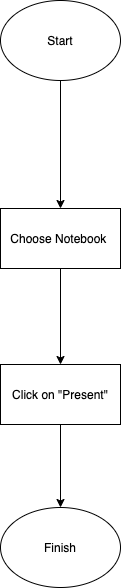

The diagram above was exported from draw.io. Its source (the exported page's mxGraphModel, read from the mxfile embedded in the PNG):
<mxGraphModel dx="1652" dy="887" grid="1" gridSize="13" guides="1" tooltips="1" connect="1" arrows="1" fold="1" page="1" pageScale="1" pageWidth="1600" pageHeight="2000" math="0" shadow="0">
  <root>
    <mxCell id="0" />
    <mxCell id="1" parent="0" />
    <mxCell id="xG9nk3cSJMMzt-bo5aDQ-2" style="edgeStyle=orthogonalEdgeStyle;rounded=0;orthogonalLoop=1;jettySize=auto;html=1;" parent="1" source="xG9nk3cSJMMzt-bo5aDQ-1" edge="1">
      <mxGeometry relative="1" as="geometry">
        <mxPoint x="814" y="559" as="targetPoint" />
      </mxGeometry>
    </mxCell>
    <mxCell id="xG9nk3cSJMMzt-bo5aDQ-1" value="Start" style="ellipse;whiteSpace=wrap;html=1;" parent="1" vertex="1">
      <mxGeometry x="754" y="351" width="120" height="80" as="geometry" />
    </mxCell>
    <mxCell id="xG9nk3cSJMMzt-bo5aDQ-4" style="edgeStyle=orthogonalEdgeStyle;rounded=0;orthogonalLoop=1;jettySize=auto;html=1;exitX=0.5;exitY=1;exitDx=0;exitDy=0;" parent="1" source="xG9nk3cSJMMzt-bo5aDQ-3" edge="1">
      <mxGeometry relative="1" as="geometry">
        <mxPoint x="814" y="715" as="targetPoint" />
      </mxGeometry>
    </mxCell>
    <mxCell id="xG9nk3cSJMMzt-bo5aDQ-3" value="Choose Notebook&amp;nbsp;" style="rounded=0;whiteSpace=wrap;html=1;" parent="1" vertex="1">
      <mxGeometry x="754" y="559" width="120" height="60" as="geometry" />
    </mxCell>
    <mxCell id="xG9nk3cSJMMzt-bo5aDQ-6" style="edgeStyle=orthogonalEdgeStyle;rounded=0;orthogonalLoop=1;jettySize=auto;html=1;exitX=0.5;exitY=1;exitDx=0;exitDy=0;" parent="1" source="xG9nk3cSJMMzt-bo5aDQ-5" edge="1">
      <mxGeometry relative="1" as="geometry">
        <mxPoint x="814" y="858" as="targetPoint" />
      </mxGeometry>
    </mxCell>
    <mxCell id="xG9nk3cSJMMzt-bo5aDQ-5" value="Click on &quot;Present&quot;" style="rounded=0;whiteSpace=wrap;html=1;" parent="1" vertex="1">
      <mxGeometry x="754" y="715" width="120" height="60" as="geometry" />
    </mxCell>
    <mxCell id="xG9nk3cSJMMzt-bo5aDQ-7" value="Finish" style="ellipse;whiteSpace=wrap;html=1;" parent="1" vertex="1">
      <mxGeometry x="754" y="858" width="120" height="80" as="geometry" />
    </mxCell>
  </root>
</mxGraphModel>